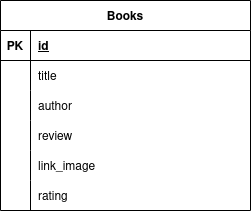

The diagram above was exported from draw.io. Its source (the exported page's mxGraphModel, read from the mxfile embedded in the PNG):
<mxGraphModel dx="1050" dy="579" grid="1" gridSize="10" guides="1" tooltips="1" connect="1" arrows="1" fold="1" page="1" pageScale="1" pageWidth="850" pageHeight="1100" math="0" shadow="0" extFonts="Permanent Marker^https://fonts.googleapis.com/css?family=Permanent+Marker">
  <root>
    <mxCell id="0" />
    <mxCell id="1" parent="0" />
    <mxCell id="C-vyLk0tnHw3VtMMgP7b-23" value="Books" style="shape=table;startSize=30;container=1;collapsible=1;childLayout=tableLayout;fixedRows=1;rowLines=0;fontStyle=1;align=center;resizeLast=1;" parent="1" vertex="1">
      <mxGeometry x="130" y="120" width="250" height="210" as="geometry">
        <mxRectangle x="120" y="120" width="80" height="30" as="alternateBounds" />
      </mxGeometry>
    </mxCell>
    <mxCell id="C-vyLk0tnHw3VtMMgP7b-24" value="" style="shape=partialRectangle;collapsible=0;dropTarget=0;pointerEvents=0;fillColor=none;points=[[0,0.5],[1,0.5]];portConstraint=eastwest;top=0;left=0;right=0;bottom=1;" parent="C-vyLk0tnHw3VtMMgP7b-23" vertex="1">
      <mxGeometry y="30" width="250" height="30" as="geometry" />
    </mxCell>
    <mxCell id="C-vyLk0tnHw3VtMMgP7b-25" value="PK" style="shape=partialRectangle;overflow=hidden;connectable=0;fillColor=none;top=0;left=0;bottom=0;right=0;fontStyle=1;" parent="C-vyLk0tnHw3VtMMgP7b-24" vertex="1">
      <mxGeometry width="30" height="30" as="geometry">
        <mxRectangle width="30" height="30" as="alternateBounds" />
      </mxGeometry>
    </mxCell>
    <mxCell id="C-vyLk0tnHw3VtMMgP7b-26" value="id" style="shape=partialRectangle;overflow=hidden;connectable=0;fillColor=none;top=0;left=0;bottom=0;right=0;align=left;spacingLeft=6;fontStyle=5;" parent="C-vyLk0tnHw3VtMMgP7b-24" vertex="1">
      <mxGeometry x="30" width="220" height="30" as="geometry">
        <mxRectangle width="220" height="30" as="alternateBounds" />
      </mxGeometry>
    </mxCell>
    <mxCell id="C-vyLk0tnHw3VtMMgP7b-27" value="" style="shape=partialRectangle;collapsible=0;dropTarget=0;pointerEvents=0;fillColor=none;points=[[0,0.5],[1,0.5]];portConstraint=eastwest;top=0;left=0;right=0;bottom=0;" parent="C-vyLk0tnHw3VtMMgP7b-23" vertex="1">
      <mxGeometry y="60" width="250" height="30" as="geometry" />
    </mxCell>
    <mxCell id="C-vyLk0tnHw3VtMMgP7b-28" value="" style="shape=partialRectangle;overflow=hidden;connectable=0;fillColor=none;top=0;left=0;bottom=0;right=0;" parent="C-vyLk0tnHw3VtMMgP7b-27" vertex="1">
      <mxGeometry width="30" height="30" as="geometry">
        <mxRectangle width="30" height="30" as="alternateBounds" />
      </mxGeometry>
    </mxCell>
    <mxCell id="C-vyLk0tnHw3VtMMgP7b-29" value="title" style="shape=partialRectangle;overflow=hidden;connectable=0;fillColor=none;top=0;left=0;bottom=0;right=0;align=left;spacingLeft=6;" parent="C-vyLk0tnHw3VtMMgP7b-27" vertex="1">
      <mxGeometry x="30" width="220" height="30" as="geometry">
        <mxRectangle width="220" height="30" as="alternateBounds" />
      </mxGeometry>
    </mxCell>
    <mxCell id="A4-qMQWsIvH2-QlJ7VGU-10" value="" style="shape=tableRow;horizontal=0;startSize=0;swimlaneHead=0;swimlaneBody=0;fillColor=none;collapsible=0;dropTarget=0;points=[[0,0.5],[1,0.5]];portConstraint=eastwest;top=0;left=0;right=0;bottom=0;" vertex="1" parent="C-vyLk0tnHw3VtMMgP7b-23">
      <mxGeometry y="90" width="250" height="30" as="geometry" />
    </mxCell>
    <mxCell id="A4-qMQWsIvH2-QlJ7VGU-11" value="" style="shape=partialRectangle;connectable=0;fillColor=none;top=0;left=0;bottom=0;right=0;editable=1;overflow=hidden;" vertex="1" parent="A4-qMQWsIvH2-QlJ7VGU-10">
      <mxGeometry width="30" height="30" as="geometry">
        <mxRectangle width="30" height="30" as="alternateBounds" />
      </mxGeometry>
    </mxCell>
    <mxCell id="A4-qMQWsIvH2-QlJ7VGU-12" value="author" style="shape=partialRectangle;connectable=0;fillColor=none;top=0;left=0;bottom=0;right=0;align=left;spacingLeft=6;overflow=hidden;" vertex="1" parent="A4-qMQWsIvH2-QlJ7VGU-10">
      <mxGeometry x="30" width="220" height="30" as="geometry">
        <mxRectangle width="220" height="30" as="alternateBounds" />
      </mxGeometry>
    </mxCell>
    <mxCell id="A4-qMQWsIvH2-QlJ7VGU-6" value="" style="shape=tableRow;horizontal=0;startSize=0;swimlaneHead=0;swimlaneBody=0;fillColor=none;collapsible=0;dropTarget=0;points=[[0,0.5],[1,0.5]];portConstraint=eastwest;top=0;left=0;right=0;bottom=0;" vertex="1" parent="C-vyLk0tnHw3VtMMgP7b-23">
      <mxGeometry y="120" width="250" height="30" as="geometry" />
    </mxCell>
    <mxCell id="A4-qMQWsIvH2-QlJ7VGU-7" value="" style="shape=partialRectangle;connectable=0;fillColor=none;top=0;left=0;bottom=0;right=0;editable=1;overflow=hidden;" vertex="1" parent="A4-qMQWsIvH2-QlJ7VGU-6">
      <mxGeometry width="30" height="30" as="geometry">
        <mxRectangle width="30" height="30" as="alternateBounds" />
      </mxGeometry>
    </mxCell>
    <mxCell id="A4-qMQWsIvH2-QlJ7VGU-8" value="review" style="shape=partialRectangle;connectable=0;fillColor=none;top=0;left=0;bottom=0;right=0;align=left;spacingLeft=6;overflow=hidden;" vertex="1" parent="A4-qMQWsIvH2-QlJ7VGU-6">
      <mxGeometry x="30" width="220" height="30" as="geometry">
        <mxRectangle width="220" height="30" as="alternateBounds" />
      </mxGeometry>
    </mxCell>
    <mxCell id="A4-qMQWsIvH2-QlJ7VGU-13" value="" style="shape=tableRow;horizontal=0;startSize=0;swimlaneHead=0;swimlaneBody=0;fillColor=none;collapsible=0;dropTarget=0;points=[[0,0.5],[1,0.5]];portConstraint=eastwest;top=0;left=0;right=0;bottom=0;" vertex="1" parent="C-vyLk0tnHw3VtMMgP7b-23">
      <mxGeometry y="150" width="250" height="30" as="geometry" />
    </mxCell>
    <mxCell id="A4-qMQWsIvH2-QlJ7VGU-14" value="" style="shape=partialRectangle;connectable=0;fillColor=none;top=0;left=0;bottom=0;right=0;editable=1;overflow=hidden;" vertex="1" parent="A4-qMQWsIvH2-QlJ7VGU-13">
      <mxGeometry width="30" height="30" as="geometry">
        <mxRectangle width="30" height="30" as="alternateBounds" />
      </mxGeometry>
    </mxCell>
    <mxCell id="A4-qMQWsIvH2-QlJ7VGU-15" value="link_image" style="shape=partialRectangle;connectable=0;fillColor=none;top=0;left=0;bottom=0;right=0;align=left;spacingLeft=6;overflow=hidden;" vertex="1" parent="A4-qMQWsIvH2-QlJ7VGU-13">
      <mxGeometry x="30" width="220" height="30" as="geometry">
        <mxRectangle width="220" height="30" as="alternateBounds" />
      </mxGeometry>
    </mxCell>
    <mxCell id="A4-qMQWsIvH2-QlJ7VGU-16" value="" style="shape=tableRow;horizontal=0;startSize=0;swimlaneHead=0;swimlaneBody=0;fillColor=none;collapsible=0;dropTarget=0;points=[[0,0.5],[1,0.5]];portConstraint=eastwest;top=0;left=0;right=0;bottom=0;" vertex="1" parent="C-vyLk0tnHw3VtMMgP7b-23">
      <mxGeometry y="180" width="250" height="30" as="geometry" />
    </mxCell>
    <mxCell id="A4-qMQWsIvH2-QlJ7VGU-17" value="" style="shape=partialRectangle;connectable=0;fillColor=none;top=0;left=0;bottom=0;right=0;editable=1;overflow=hidden;" vertex="1" parent="A4-qMQWsIvH2-QlJ7VGU-16">
      <mxGeometry width="30" height="30" as="geometry">
        <mxRectangle width="30" height="30" as="alternateBounds" />
      </mxGeometry>
    </mxCell>
    <mxCell id="A4-qMQWsIvH2-QlJ7VGU-18" value="rating" style="shape=partialRectangle;connectable=0;fillColor=none;top=0;left=0;bottom=0;right=0;align=left;spacingLeft=6;overflow=hidden;" vertex="1" parent="A4-qMQWsIvH2-QlJ7VGU-16">
      <mxGeometry x="30" width="220" height="30" as="geometry">
        <mxRectangle width="220" height="30" as="alternateBounds" />
      </mxGeometry>
    </mxCell>
  </root>
</mxGraphModel>